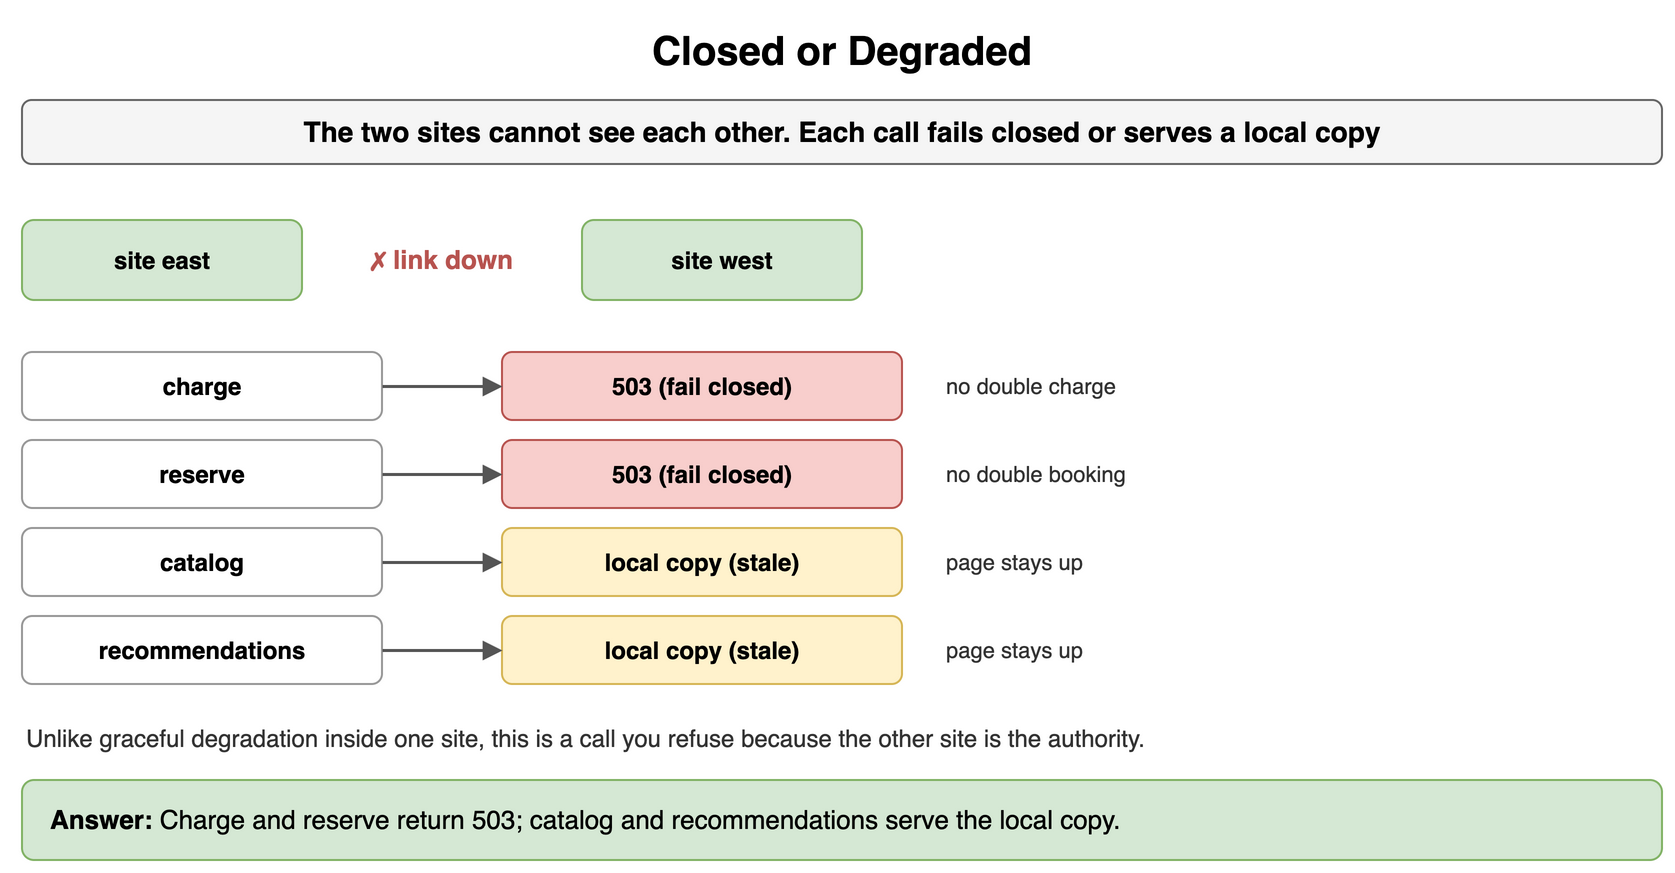

The diagram above was exported from draw.io. Its source (the exported page's mxGraphModel, read from the mxfile embedded in the PNG):
<mxGraphModel dx="900" dy="446" grid="1" gridSize="10" guides="1" tooltips="1" connect="1" arrows="1" fold="1" page="1" pageScale="1" pageWidth="900" pageHeight="446" math="0" shadow="0">
  <root>
    <mxCell id="0" />
    <mxCell id="1" parent="0" />
    <mxCell id="w51" value="Closed or Degraded" style="text;html=1;align=center;verticalAlign=middle;whiteSpace=wrap;fontSize=20;fontStyle=1;" vertex="1" parent="1">
      <mxGeometry x="40" y="10" width="820" height="30" as="geometry" />
    </mxCell>
    <mxCell id="w52" value="The two sites cannot see each other. Each call fails closed or serves a local copy" style="rounded=1;whiteSpace=wrap;html=1;fillColor=#f5f5f5;strokeColor=#666666;fontStyle=1;fontSize=14;" vertex="1" parent="1">
      <mxGeometry x="40" y="50" width="820" height="32" as="geometry" />
    </mxCell>
    <mxCell id="w53" value="site east" style="rounded=1;whiteSpace=wrap;html=1;fillColor=#d5e8d4;strokeColor=#82b366;fontSize=12;align=center;fontStyle=1;" vertex="1" parent="1">
      <mxGeometry x="40" y="110" width="140" height="40" as="geometry" />
    </mxCell>
    <mxCell id="w54" value="site west" style="rounded=1;whiteSpace=wrap;html=1;fillColor=#d5e8d4;strokeColor=#82b366;fontSize=12;align=center;fontStyle=1;" vertex="1" parent="1">
      <mxGeometry x="320" y="110" width="140" height="40" as="geometry" />
    </mxCell>
    <mxCell id="w55" value="✗ link down" style="text;html=1;whiteSpace=wrap;fontSize=11;align=center;verticalAlign=middle;fontSize=13;fontColor=#b85450;fontStyle=1;" vertex="1" parent="1">
      <mxGeometry x="190" y="112" width="120" height="36" as="geometry" />
    </mxCell>
    <mxCell id="w56" value="charge" style="rounded=1;whiteSpace=wrap;html=1;fillColor=#ffffff;strokeColor=#999999;fontSize=12;align=center;fontStyle=1;" vertex="1" parent="1">
      <mxGeometry x="40" y="176" width="180" height="34" as="geometry" />
    </mxCell>
    <mxCell id="w57" value="503 (fail closed)" style="rounded=1;whiteSpace=wrap;html=1;fillColor=#f8cecc;strokeColor=#b85450;fontSize=12;align=center;fontStyle=1;" vertex="1" parent="1">
      <mxGeometry x="280" y="176" width="200" height="34" as="geometry" />
    </mxCell>
    <mxCell id="w58" value="" style="endArrow=block;endSize=6;html=1;strokeWidth=1.5;strokeColor=#555555;fontSize=11;labelBackgroundColor=#ffffff;" edge="1" parent="1" source="w56" target="w57">
      <mxGeometry relative="1" as="geometry" />
    </mxCell>
    <mxCell id="w59" value="no double charge" style="text;html=1;whiteSpace=wrap;fontSize=11;align=left;verticalAlign=middle;fontSize=11;fontColor=#333333;" vertex="1" parent="1">
      <mxGeometry x="500" y="176" width="200" height="34" as="geometry" />
    </mxCell>
    <mxCell id="w510" value="reserve" style="rounded=1;whiteSpace=wrap;html=1;fillColor=#ffffff;strokeColor=#999999;fontSize=12;align=center;fontStyle=1;" vertex="1" parent="1">
      <mxGeometry x="40" y="220" width="180" height="34" as="geometry" />
    </mxCell>
    <mxCell id="w511" value="503 (fail closed)" style="rounded=1;whiteSpace=wrap;html=1;fillColor=#f8cecc;strokeColor=#b85450;fontSize=12;align=center;fontStyle=1;" vertex="1" parent="1">
      <mxGeometry x="280" y="220" width="200" height="34" as="geometry" />
    </mxCell>
    <mxCell id="w512" value="" style="endArrow=block;endSize=6;html=1;strokeWidth=1.5;strokeColor=#555555;fontSize=11;labelBackgroundColor=#ffffff;" edge="1" parent="1" source="w510" target="w511">
      <mxGeometry relative="1" as="geometry" />
    </mxCell>
    <mxCell id="w513" value="no double booking" style="text;html=1;whiteSpace=wrap;fontSize=11;align=left;verticalAlign=middle;fontSize=11;fontColor=#333333;" vertex="1" parent="1">
      <mxGeometry x="500" y="220" width="200" height="34" as="geometry" />
    </mxCell>
    <mxCell id="w514" value="catalog" style="rounded=1;whiteSpace=wrap;html=1;fillColor=#ffffff;strokeColor=#999999;fontSize=12;align=center;fontStyle=1;" vertex="1" parent="1">
      <mxGeometry x="40" y="264" width="180" height="34" as="geometry" />
    </mxCell>
    <mxCell id="w515" value="local copy (stale)" style="rounded=1;whiteSpace=wrap;html=1;fillColor=#fff2cc;strokeColor=#d6b656;fontSize=12;align=center;fontStyle=1;" vertex="1" parent="1">
      <mxGeometry x="280" y="264" width="200" height="34" as="geometry" />
    </mxCell>
    <mxCell id="w516" value="" style="endArrow=block;endSize=6;html=1;strokeWidth=1.5;strokeColor=#555555;fontSize=11;labelBackgroundColor=#ffffff;" edge="1" parent="1" source="w514" target="w515">
      <mxGeometry relative="1" as="geometry" />
    </mxCell>
    <mxCell id="w517" value="page stays up" style="text;html=1;whiteSpace=wrap;fontSize=11;align=left;verticalAlign=middle;fontSize=11;fontColor=#333333;" vertex="1" parent="1">
      <mxGeometry x="500" y="264" width="200" height="34" as="geometry" />
    </mxCell>
    <mxCell id="w518" value="recommendations" style="rounded=1;whiteSpace=wrap;html=1;fillColor=#ffffff;strokeColor=#999999;fontSize=12;align=center;fontStyle=1;" vertex="1" parent="1">
      <mxGeometry x="40" y="308" width="180" height="34" as="geometry" />
    </mxCell>
    <mxCell id="w519" value="local copy (stale)" style="rounded=1;whiteSpace=wrap;html=1;fillColor=#fff2cc;strokeColor=#d6b656;fontSize=12;align=center;fontStyle=1;" vertex="1" parent="1">
      <mxGeometry x="280" y="308" width="200" height="34" as="geometry" />
    </mxCell>
    <mxCell id="w520" value="" style="endArrow=block;endSize=6;html=1;strokeWidth=1.5;strokeColor=#555555;fontSize=11;labelBackgroundColor=#ffffff;" edge="1" parent="1" source="w518" target="w519">
      <mxGeometry relative="1" as="geometry" />
    </mxCell>
    <mxCell id="w521" value="page stays up" style="text;html=1;whiteSpace=wrap;fontSize=11;align=left;verticalAlign=middle;fontSize=11;fontColor=#333333;" vertex="1" parent="1">
      <mxGeometry x="500" y="308" width="200" height="34" as="geometry" />
    </mxCell>
    <mxCell id="w522" value="Unlike graceful degradation inside one site, this is a call you refuse because the other site is the authority." style="text;html=1;whiteSpace=wrap;fontSize=11;align=left;verticalAlign=middle;fontSize=12;fontColor=#333333;" vertex="1" parent="1">
      <mxGeometry x="40" y="360" width="820" height="18" as="geometry" />
    </mxCell>
    <mxCell id="w523" value="&lt;b&gt;Answer:&lt;/b&gt; Charge and reserve return 503; catalog and recommendations serve the local copy." style="rounded=1;whiteSpace=wrap;html=1;fillColor=#d5e8d4;strokeColor=#82b366;fontSize=13;align=left;spacingLeft=12;" vertex="1" parent="1">
      <mxGeometry x="40" y="390" width="820" height="40" as="geometry" />
    </mxCell>
  </root>
</mxGraphModel>